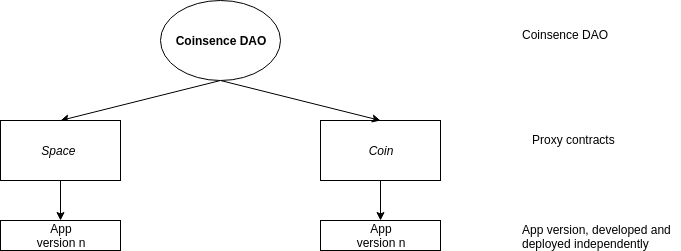

The diagram above was exported from draw.io. Its source (the exported page's mxGraphModel, read from the mxfile embedded in the PNG):
<mxGraphModel dx="914" dy="551" grid="1" gridSize="10" guides="1" tooltips="1" connect="1" arrows="1" fold="1" page="1" pageScale="1" pageWidth="850" pageHeight="1100" math="0" shadow="0">
  <root>
    <mxCell id="0" />
    <mxCell id="1" parent="0" />
    <mxCell id="vQPikSVTUiustL1zJ-e2-2" value="" style="endArrow=classic;html=1;entryX=0.5;entryY=0;entryDx=0;entryDy=0;exitX=0.5;exitY=1;exitDx=0;exitDy=0;" edge="1" parent="1" target="vQPikSVTUiustL1zJ-e2-3">
      <mxGeometry width="50" height="50" relative="1" as="geometry">
        <mxPoint x="420" y="180" as="sourcePoint" />
        <mxPoint x="410" y="200" as="targetPoint" />
      </mxGeometry>
    </mxCell>
    <mxCell id="vQPikSVTUiustL1zJ-e2-3" value="&lt;i&gt;Space&amp;nbsp;&lt;/i&gt;" style="rounded=0;whiteSpace=wrap;html=1;" vertex="1" parent="1">
      <mxGeometry x="200" y="220" width="120" height="60" as="geometry" />
    </mxCell>
    <mxCell id="vQPikSVTUiustL1zJ-e2-4" value="&lt;i&gt;Coin&lt;/i&gt;" style="rounded=0;whiteSpace=wrap;html=1;" vertex="1" parent="1">
      <mxGeometry x="520" y="220" width="120" height="60" as="geometry" />
    </mxCell>
    <mxCell id="vQPikSVTUiustL1zJ-e2-5" value="" style="endArrow=classic;html=1;entryX=0.5;entryY=0;entryDx=0;entryDy=0;" edge="1" parent="1" target="vQPikSVTUiustL1zJ-e2-4">
      <mxGeometry width="50" height="50" relative="1" as="geometry">
        <mxPoint x="420" y="180" as="sourcePoint" />
        <mxPoint x="480" y="240" as="targetPoint" />
      </mxGeometry>
    </mxCell>
    <mxCell id="vQPikSVTUiustL1zJ-e2-6" value="App&lt;br&gt;version n&lt;br&gt;" style="rounded=0;whiteSpace=wrap;html=1;" vertex="1" parent="1">
      <mxGeometry x="200" y="320" width="120" height="30" as="geometry" />
    </mxCell>
    <mxCell id="vQPikSVTUiustL1zJ-e2-8" value="App&lt;br&gt;version n&lt;br&gt;" style="rounded=0;whiteSpace=wrap;html=1;" vertex="1" parent="1">
      <mxGeometry x="520" y="320" width="120" height="30" as="geometry" />
    </mxCell>
    <mxCell id="vQPikSVTUiustL1zJ-e2-12" value="" style="endArrow=classic;html=1;entryX=0.5;entryY=0;entryDx=0;entryDy=0;exitX=0.5;exitY=1;exitDx=0;exitDy=0;" edge="1" parent="1" source="vQPikSVTUiustL1zJ-e2-3" target="vQPikSVTUiustL1zJ-e2-6">
      <mxGeometry width="50" height="50" relative="1" as="geometry">
        <mxPoint x="200" y="420" as="sourcePoint" />
        <mxPoint x="250" y="370" as="targetPoint" />
      </mxGeometry>
    </mxCell>
    <mxCell id="vQPikSVTUiustL1zJ-e2-13" value="" style="endArrow=classic;html=1;entryX=0.5;entryY=0;entryDx=0;entryDy=0;exitX=0.5;exitY=1;exitDx=0;exitDy=0;" edge="1" parent="1" source="vQPikSVTUiustL1zJ-e2-4" target="vQPikSVTUiustL1zJ-e2-8">
      <mxGeometry width="50" height="50" relative="1" as="geometry">
        <mxPoint x="580" y="290" as="sourcePoint" />
        <mxPoint x="580" y="310" as="targetPoint" />
      </mxGeometry>
    </mxCell>
    <mxCell id="vQPikSVTUiustL1zJ-e2-15" value="&lt;b&gt;Coinsence DAO&lt;/b&gt;" style="ellipse;whiteSpace=wrap;html=1;" vertex="1" parent="1">
      <mxGeometry x="360" y="100" width="120" height="80" as="geometry" />
    </mxCell>
    <mxCell id="vQPikSVTUiustL1zJ-e2-16" value="Coinsence DAO&lt;br&gt;&lt;br&gt;" style="text;html=1;resizable=0;points=[];autosize=1;align=left;verticalAlign=top;spacingTop=-4;" vertex="1" parent="1">
      <mxGeometry x="720" y="125" width="100" height="30" as="geometry" />
    </mxCell>
    <mxCell id="vQPikSVTUiustL1zJ-e2-17" value="Proxy contracts&lt;br&gt;&lt;br&gt;" style="text;html=1;resizable=0;points=[];autosize=1;align=left;verticalAlign=top;spacingTop=-4;" vertex="1" parent="1">
      <mxGeometry x="730" y="230" width="100" height="30" as="geometry" />
    </mxCell>
    <mxCell id="vQPikSVTUiustL1zJ-e2-18" value="App version, developed and&lt;br&gt;deployed independently&lt;br&gt;" style="text;html=1;resizable=0;points=[];autosize=1;align=left;verticalAlign=top;spacingTop=-4;" vertex="1" parent="1">
      <mxGeometry x="720" y="320" width="160" height="30" as="geometry" />
    </mxCell>
  </root>
</mxGraphModel>